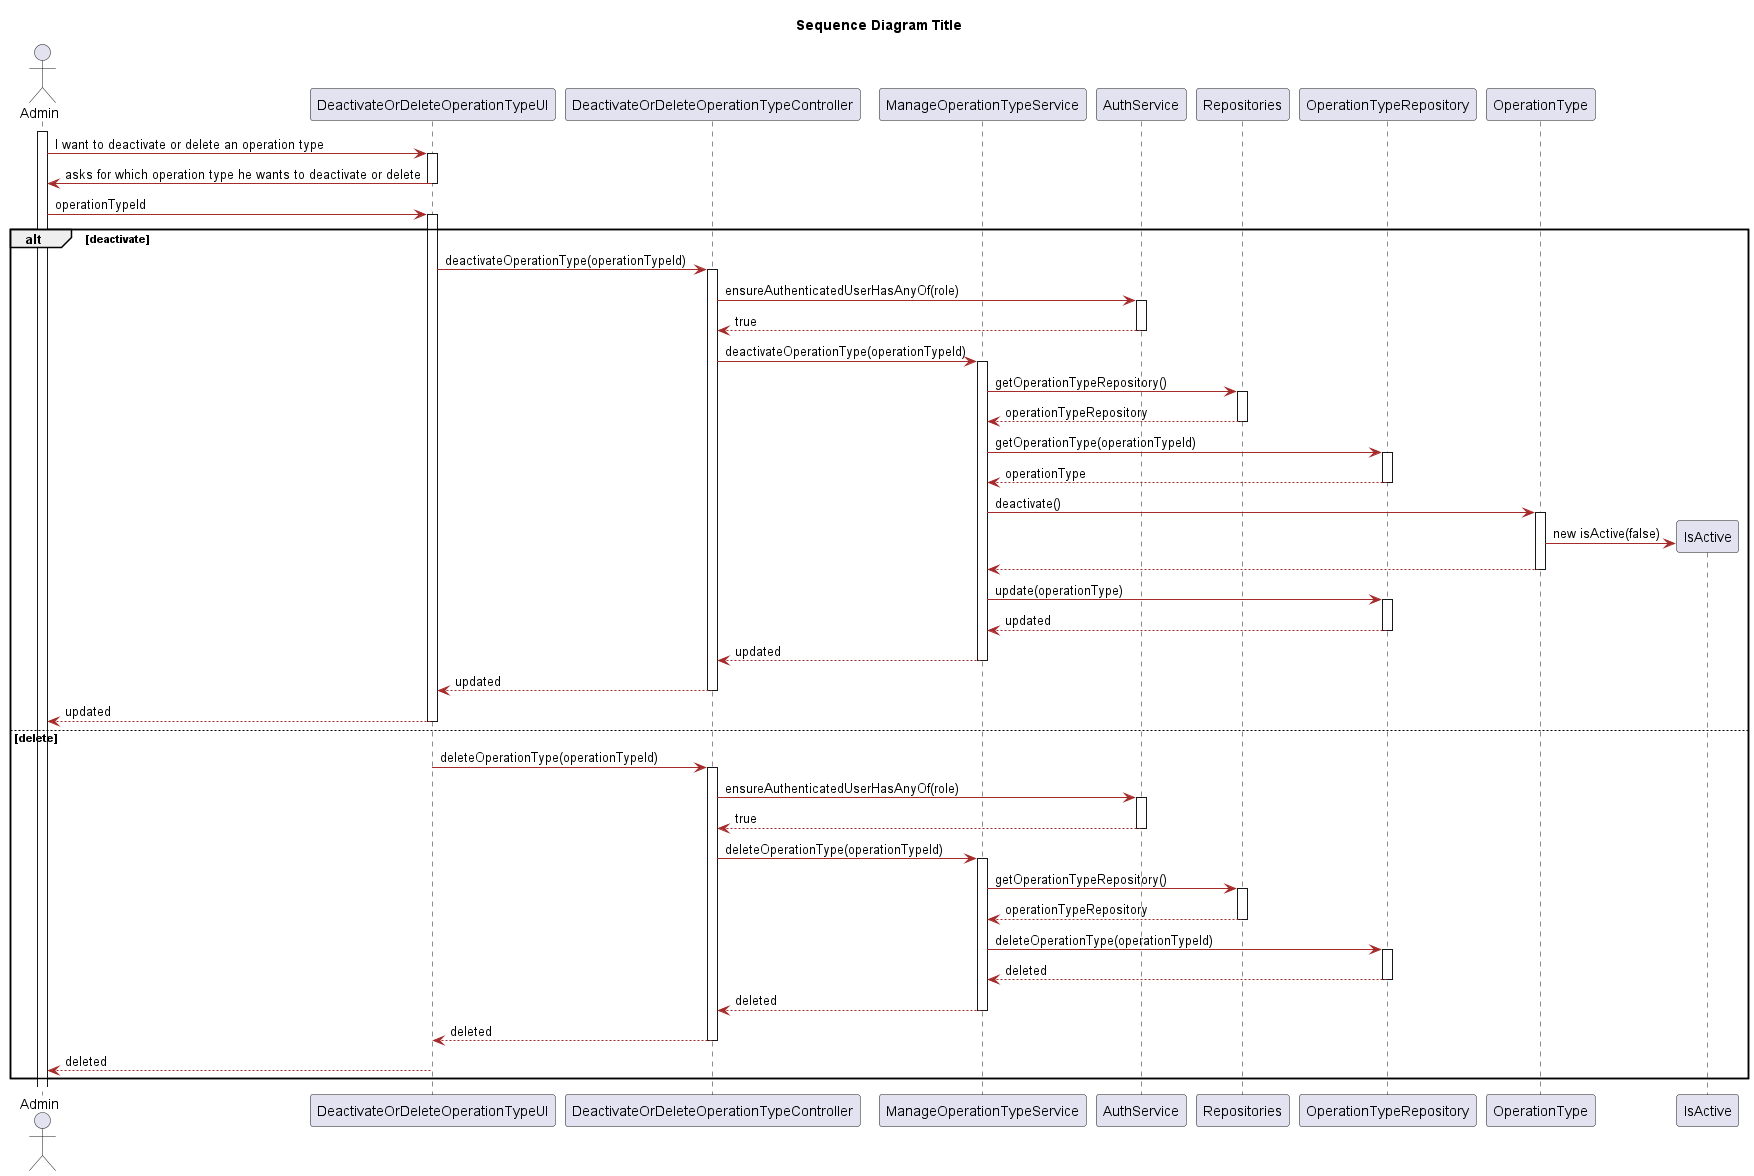

The diagram above was rendered by PlantUML. Its source (embedded in the PNG):
@startuml
title Sequence Diagram Title
skinparam classAttributeIconSize 0

skinparam class {
    LifeLineBorderColor DodgerBlue
    LifeLineBackgroundColor APPLICATION
    BackgroundColor LemonChiffon
    ArrowColor Brown
    BorderColor SaddleBrown
}

skinparam packageStyle rectangle

skinparam card {
    LifeLineBorderColor DodgerBlue
    LifeLineBackgroundColor APPLICATION
    BackgroundColor LemonChiffon
    ArrowColor Brown
    BorderColor SaddleBrown
}

actor Admin
participant "DeactivateOrDeleteOperationTypeUI" as UI
participant "DeactivateOrDeleteOperationTypeController" as Controller
participant "ManageOperationTypeService" as operationS
participant "AuthService" as auth
participant "Repositories" as Repositories
participant "OperationTypeRepository" as operationTypeR
participant "OperationType" as operationType
participant "IsActive" as isActive

activate Admin
Admin -> UI: I want to deactivate or delete an operation type
activate UI
UI -> Admin: asks for which operation type he wants to deactivate or delete

deactivate UI
Admin -> UI: operationTypeId
activate UI
alt deactivate 
    UI -> Controller: deactivateOperationType(operationTypeId)
    activate Controller
    Controller -> auth: ensureAuthenticatedUserHasAnyOf(role)
    activate auth
    auth --> Controller:  true
    deactivate auth
    Controller -> operationS : deactivateOperationType(operationTypeId)
    activate operationS
    operationS -> Repositories : getOperationTypeRepository()
    activate Repositories
    Repositories --> operationS : operationTypeRepository
    deactivate Repositories
    operationS -> operationTypeR : getOperationType(operationTypeId)
    activate operationTypeR
    operationTypeR --> operationS : operationType
    deactivate operationTypeR
    operationS -> operationType : deactivate()
    activate operationType
    operationType -> isActive** : new isActive(false)
    operationType--> operationS
    deactivate operationType
    operationS -> operationTypeR : update(operationType)
    activate operationTypeR
    operationTypeR --> operationS : updated
    deactivate operationTypeR
    operationS --> Controller: updated
    deactivate operationS
    Controller --> UI: updated
    deactivate Controller
    UI --> Admin: updated
    deactivate UI

else    delete
    UI -> Controller: deleteOperationType(operationTypeId)
    activate Controller
    Controller -> auth: ensureAuthenticatedUserHasAnyOf(role)
    activate auth
    auth --> Controller:  true
    deactivate auth
    Controller -> operationS : deleteOperationType(operationTypeId)
    activate operationS
    operationS -> Repositories : getOperationTypeRepository()
    activate Repositories
    Repositories --> operationS : operationTypeRepository
    deactivate Repositories
    operationS -> operationTypeR : deleteOperationType(operationTypeId)
    activate operationTypeR
    operationTypeR --> operationS : deleted
    deactivate operationTypeR
    operationS --> Controller: deleted
    deactivate operationS
    Controller --> UI: deleted
    deactivate Controller
    UI --> Admin: deleted
    deactivate UI



end












@enduml